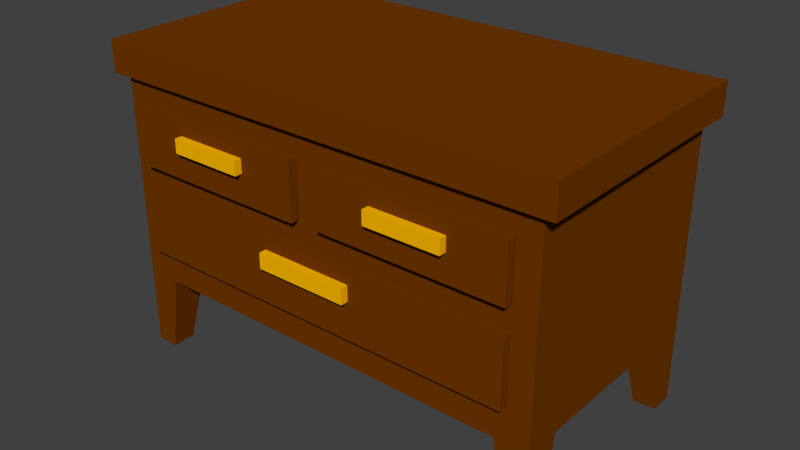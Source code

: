 # Source: ropero.blend  (saved by Blender 2.79.0; exported with 4.5.12 LTS)
import bpy
from mathutils import Matrix  # noqa: F401  (used for matrix-valued properties, if any)

bpy.ops.wm.read_factory_settings(use_empty=True)
scene = bpy.context.scene
scene.name = 'Scene'

# ---- collections
col_collection_1 = bpy.data.collections.new('Collection 1'); scene.collection.children.link(col_collection_1)

# ---- materials (node trees are filled in below, after node groups)
mat_table = bpy.data.materials.new('table')
mat_table.alpha_threshold = 0.0
mat_table.use_transparent_shadow = False
mat_table.diffuse_color = (0.1626, 0.03993, 0.0, 1.0)
mat_table.roughness = 0.5
mat_handle = bpy.data.materials.new('handle')
mat_handle.alpha_threshold = 0.0
mat_handle.use_transparent_shadow = False
mat_handle.diffuse_color = (1.0, 0.5, 0.0, 1.0)
mat_handle.roughness = 0.5

# ---- material node trees

# ---- world
world_world = bpy.data.worlds.new('World'); scene.world = world_world
world_world.color = (0.05088, 0.05088, 0.05088)
world_world.use_sun_shadow = False
world_world.sun_shadow_jitter_overblur = 0.0
world_world.cycles.sampling_method = 'MANUAL'

# ---- meshes
me_cube_001 = bpy.data.meshes.new('Cube.001')
me_cube_001.from_pydata([(-0.945, -0.945, -1.0), (-1.0, -1.0, 1.0), (-0.945, 0.945, -1.0), (-1.0, 1.0, 1.0), (0.945, -0.945, -1.0), (1.0, -1.0, 1.0), (0.945, 0.945, -1.0), (1.0, 1.0, 1.0), (1.0, 1.0, 0.8), (1.0, -1.0, 0.8), (-1.0, -1.0, 0.8), (-1.0, 1.0, 0.8), (0.945, 0.945, 0.8), (0.945, -0.945, 0.8), (-0.945, -0.945, 0.8), (-0.945, 0.945, 0.8), (0.06, -0.945, 0.65), (0.85, -0.945, 0.65), (0.85, -0.945, 0.2995), (0.06, -0.945, 0.3007), (-0.06, -0.945, 0.402), (-0.6157, -0.945, 0.6493), (-0.06, -0.945, 0.65), (-0.06, -0.945, 0.287), (-0.85, -0.945, 0.2846), (-0.85, -0.945, 0.65), (0.85, -0.945, 0.14), (-0.85, -0.945, 0.14), (-0.85, -0.945, -0.28), (0.85, -0.945, -0.28), (0.06, -1.02, 0.65), (0.85, -1.02, 0.65), (0.85, -1.02, 0.2995), (0.06, -1.02, 0.3007), (-0.06, -1.02, 0.402), (-0.6157, -1.02, 0.6493), (-0.06, -1.02, 0.65), (-0.06, -1.02, 0.287), (-0.85, -1.02, 0.2846), (-0.85, -1.02, 0.65), (0.85, -1.02, 0.14), (-0.85, -1.02, 0.14), (-0.85, -1.02, -0.28), (0.85, -1.02, -0.28), (-0.85, -0.945, -1.0), (0.85, -0.945, -1.0), (-0.8, -0.945, -0.5), (0.8, -0.945, -0.5), (0.945, -0.755, -1.0), (0.945, 0.755, -1.0), (0.945, -0.655, -0.5), (0.945, 0.655, -0.5), (0.85, 0.945, -1.0), (-0.85, 0.945, -1.0), (0.8, 0.945, -0.5), (-0.8, 0.945, -0.5), (-0.945, 0.755, -1.0), (-0.945, -0.755, -1.0), (-0.945, 0.655, -0.5), (-0.945, -0.655, -0.5), (-0.85, -0.755, -1.0), (-0.85, 0.755, -1.0), (0.85, -0.755, -1.0), (0.85, 0.75, -1.0), (0.8, 0.655, -0.5), (0.8, 0.655, -0.5), (-0.8, -0.655, -0.5), (0.8, -0.655, -0.5), (-0.8, 0.655, -0.5), (0.3, -1.02, 0.56), (0.62, -1.02, 0.56), (0.62, -1.02, 0.47), (0.3, -1.02, 0.47), (-0.3, -1.02, 0.5179), (-0.4404, -1.02, 0.56), (-0.3, -1.02, 0.56), (-0.62, -1.02, 0.56), (-0.62, -1.02, 0.47), (-0.3, -1.02, 0.47), (0.2, -1.02, 0.06), (-0.2, -1.02, 0.06), (-0.2, -1.02, -0.04), (0.2, -1.02, -0.04), (0.3, -1.08, 0.56), (0.62, -1.08, 0.56), (0.62, -1.08, 0.47), (0.3, -1.08, 0.47), (-0.3, -1.08, 0.5179), (-0.4404, -1.08, 0.56), (-0.3, -1.08, 0.56), (-0.62, -1.08, 0.56), (-0.62, -1.08, 0.47), (-0.3, -1.08, 0.47), (0.2, -1.08, 0.06), (-0.2, -1.08, 0.06), (-0.2, -1.08, -0.04), (0.2, -1.08, -0.04)], [], [(0, 14, 15, 2, 56, 58, 59, 57), (2, 15, 12, 6, 52, 54, 55, 53), (6, 12, 13, 4, 48, 50, 51, 49), (4, 13, 26, 29, 28, 0, 44, 46, 47, 45), (2, 53, 61, 56), (7, 3, 1, 5), (8, 11, 3, 7), (9, 8, 7, 5), (10, 9, 5, 1), (11, 10, 1, 3), (12, 15, 11, 8), (13, 12, 8, 9), (14, 13, 9, 10), (15, 14, 10, 11), (14, 21, 22, 20, 19, 16, 17, 13), (16, 19, 33, 30), (23, 20, 34, 37), (29, 26, 40, 43), (30, 33, 32, 31, 71, 72, 69), (0, 28, 27, 26, 13, 17, 18, 19, 20, 23, 24, 25, 21, 14), (19, 18, 32, 33), (34, 36, 35, 74, 75, 73), (35, 39, 38, 37, 34, 73, 78, 77, 76, 74), (41, 42, 43, 82, 81, 80), (24, 23, 37, 38), (25, 24, 38, 39), (21, 25, 39, 35), (26, 27, 41, 40), (17, 16, 30, 31), (27, 28, 42, 41), (20, 22, 36, 34), (18, 17, 31, 32), (28, 29, 43, 42), (22, 21, 35, 36), (46, 66, 68, 55, 54, 64, 47), (57, 60, 44, 0), (58, 65, 51, 50, 67, 66, 59), (45, 62, 48, 4), (49, 63, 52, 6), (54, 52, 63, 65), (51, 65, 63, 49), (46, 44, 60, 66), (66, 60, 57, 59), (47, 67, 62, 45), (50, 48, 62, 67), (58, 56, 61, 68), (55, 68, 61, 53), (80, 81, 95, 94), (70, 71, 31, 30, 69), (70, 69, 83, 84), (79, 80, 94, 93), (78, 73, 87, 92), (79, 82, 43, 40, 41, 80), (83, 86, 85, 84), (87, 89, 88), (88, 90, 91, 92, 87), (94, 95, 96, 93), (75, 74, 88, 89), (71, 70, 84, 85), (81, 82, 96, 95), (73, 75, 89, 87), (72, 71, 85, 86), (82, 79, 93, 96), (74, 76, 90, 88), (69, 72, 86, 83), (76, 77, 91, 90), (77, 78, 92, 91)])
me_cube_001.polygons.foreach_set('material_index', [0, 0, 0, 0, 0, 0, 0, 0, 0, 0, 0, 0, 0, 0, 0, 0, 0, 0, 0, 0, 0, 0, 0, 0, 0, 0, 0, 0, 0, 0, 0, 0, 0, 0, 0, 0, 0, 0, 0, 0, 0, 0, 0, 0, 0, 0, 0, 1, 0, 1, 1, 1, 0, 1, 1, 1, 1, 1, 1, 1, 1, 1, 1, 1, 1, 1, 1])
me_cube_001.materials.append(mat_table)
me_cube_001.materials.append(mat_handle)
me_cube_001.use_remesh_preserve_volume = False
me_cube_001.use_remesh_preserve_attributes = False
me_cube_001.use_mirror_vertex_groups = False
me_cube_001.update()

# ---- objects
ob_cube = bpy.data.objects.new('Cube', me_cube_001)

# ---- transforms, parenting, visibility, modifiers, constraints
ob_cube.location = (0.0, 0.0, 0.0)
ob_cube.scale = (0.75, 0.4, 0.5)
ob_cube.lineart.crease_threshold = 0.0

# ---- collection membership
col_collection_1.objects.link(ob_cube)

# ---- scene / render settings (as saved in the file)
scene.frame_start = 1; scene.frame_end = 250; scene.frame_set(1)
scene.render.engine = 'BLENDER_EEVEE_NEXT'
scene.render.resolution_percentage = 50
scene.render.dither_intensity = 0.0
scene.cycles.use_denoising = False
scene.cycles.samples = 128
scene.cycles.sampling_pattern = 'TABULATED_SOBOL'
scene.cycles.use_adaptive_sampling = False
scene.cycles.use_light_tree = False
scene.cycles.blur_glossy = 0.0
scene.cycles.sample_clamp_indirect = 0.0
scene.view_settings.view_transform = 'Standard'
bpy.context.view_layer.update()

# ---- added for rendering (the .blend has no active camera and no usable light): camera, sun
cam_auto = bpy.data.cameras.new('AutoCamera')
cam_auto.lens = 50.0
cam_auto.sensor_width = 36.0
cam_auto.clip_end = 1000.0
ob_auto_camera = bpy.data.objects.new('AutoCamera', cam_auto)
scene.collection.objects.link(ob_auto_camera)
ob_auto_camera.location = (1.83704, -2.22044, 1.46963)
ob_auto_camera.rotation_euler = (1.09748, -7.21219e-08, 0.694738)
scene.camera = ob_auto_camera
light_auto_sun = bpy.data.lights.new('AutoSun', 'SUN')
light_auto_sun.energy = 3.0
light_auto_sun.angle = 0.0523599
ob_auto_sun = bpy.data.objects.new('AutoSun', light_auto_sun)
scene.collection.objects.link(ob_auto_sun)
ob_auto_sun.rotation_euler = (0.872665, 0.174533, 0.523599)
bpy.context.view_layer.update()
